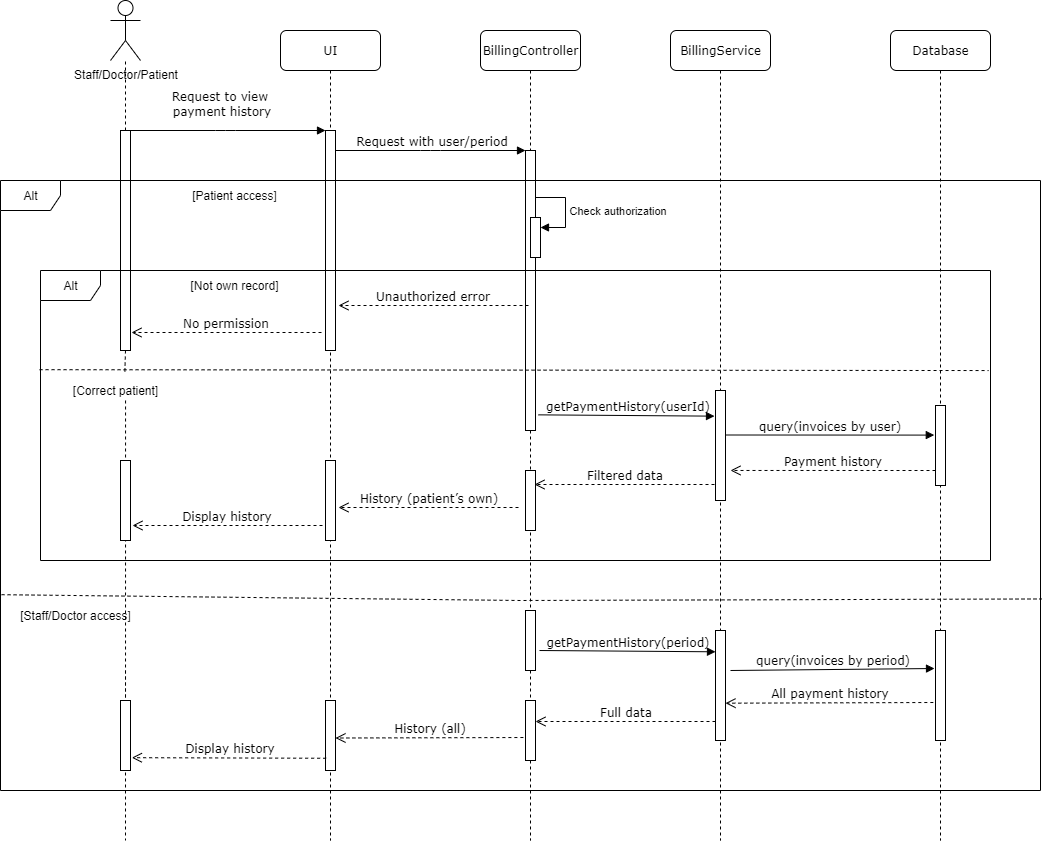

The diagram above was exported from draw.io. Its source (the exported page's mxGraphModel, read from the mxfile embedded in the PNG):
<mxGraphModel dx="1418" dy="786" grid="1" gridSize="10" guides="1" tooltips="1" connect="1" arrows="1" fold="1" page="1" pageScale="1" pageWidth="850" pageHeight="1100" math="0" shadow="0">
  <root>
    <mxCell id="0" />
    <mxCell id="1" parent="0" />
    <mxCell id="SNeyvalX66YhZhQMws11-1" value="UI" style="shape=umlLifeline;perimeter=lifelinePerimeter;whiteSpace=wrap;html=1;container=1;collapsible=0;recursiveResize=0;outlineConnect=0;rounded=1;shadow=0;comic=0;labelBackgroundColor=none;strokeWidth=1;fontFamily=Verdana;fontSize=12;align=center;" parent="1" vertex="1">
      <mxGeometry x="320" y="70" width="100" height="810" as="geometry" />
    </mxCell>
    <mxCell id="SNeyvalX66YhZhQMws11-2" value="" style="html=1;points=[];perimeter=orthogonalPerimeter;rounded=0;shadow=0;comic=0;labelBackgroundColor=none;strokeWidth=1;fontFamily=Verdana;fontSize=12;align=center;" parent="SNeyvalX66YhZhQMws11-1" vertex="1">
      <mxGeometry x="45" y="100" width="10" height="220" as="geometry" />
    </mxCell>
    <mxCell id="SNeyvalX66YhZhQMws11-3" value="" style="html=1;points=[];perimeter=orthogonalPerimeter;rounded=0;shadow=0;comic=0;labelBackgroundColor=none;strokeColor=#000000;strokeWidth=1;fillColor=#FFFFFF;fontFamily=Verdana;fontSize=12;fontColor=#000000;align=center;" parent="SNeyvalX66YhZhQMws11-1" vertex="1">
      <mxGeometry x="45" y="670" width="10" height="70" as="geometry" />
    </mxCell>
    <mxCell id="SNeyvalX66YhZhQMws11-4" value="BillingController" style="shape=umlLifeline;perimeter=lifelinePerimeter;whiteSpace=wrap;html=1;container=1;collapsible=0;recursiveResize=0;outlineConnect=0;rounded=1;shadow=0;comic=0;labelBackgroundColor=none;strokeWidth=1;fontFamily=Verdana;fontSize=12;align=center;" parent="1" vertex="1">
      <mxGeometry x="520" y="70" width="100" height="810" as="geometry" />
    </mxCell>
    <mxCell id="SNeyvalX66YhZhQMws11-5" value="" style="html=1;points=[];perimeter=orthogonalPerimeter;rounded=0;shadow=0;comic=0;labelBackgroundColor=none;strokeWidth=1;fontFamily=Verdana;fontSize=12;align=center;" parent="SNeyvalX66YhZhQMws11-4" vertex="1">
      <mxGeometry x="45" y="120" width="10" height="280" as="geometry" />
    </mxCell>
    <mxCell id="SNeyvalX66YhZhQMws11-6" value="&lt;div&gt;Check authorization&lt;/div&gt;" style="html=1;align=left;spacingLeft=2;endArrow=block;rounded=0;edgeStyle=orthogonalEdgeStyle;curved=0;rounded=0;" parent="SNeyvalX66YhZhQMws11-4" target="SNeyvalX66YhZhQMws11-7" edge="1">
      <mxGeometry x="0.0118" relative="1" as="geometry">
        <mxPoint x="55" y="167" as="sourcePoint" />
        <Array as="points">
          <mxPoint x="85" y="197" />
        </Array>
        <mxPoint as="offset" />
      </mxGeometry>
    </mxCell>
    <mxCell id="SNeyvalX66YhZhQMws11-7" value="" style="html=1;points=[[0,0,0,0,5],[0,1,0,0,-5],[1,0,0,0,5],[1,1,0,0,-5]];perimeter=orthogonalPerimeter;outlineConnect=0;targetShapes=umlLifeline;portConstraint=eastwest;newEdgeStyle={&quot;curved&quot;:0,&quot;rounded&quot;:0};" parent="SNeyvalX66YhZhQMws11-4" vertex="1">
      <mxGeometry x="50" y="187" width="10" height="40" as="geometry" />
    </mxCell>
    <mxCell id="SNeyvalX66YhZhQMws11-8" value="" style="html=1;points=[];perimeter=orthogonalPerimeter;rounded=0;shadow=0;comic=0;labelBackgroundColor=none;strokeColor=#000000;strokeWidth=1;fillColor=#FFFFFF;fontFamily=Verdana;fontSize=12;fontColor=#000000;align=center;" parent="SNeyvalX66YhZhQMws11-4" vertex="1">
      <mxGeometry x="45" y="580" width="10" height="60" as="geometry" />
    </mxCell>
    <mxCell id="SNeyvalX66YhZhQMws11-9" value="" style="html=1;points=[];perimeter=orthogonalPerimeter;rounded=0;shadow=0;comic=0;labelBackgroundColor=none;strokeColor=#000000;strokeWidth=1;fillColor=#FFFFFF;fontFamily=Verdana;fontSize=12;fontColor=#000000;align=center;" parent="SNeyvalX66YhZhQMws11-4" vertex="1">
      <mxGeometry x="45" y="670" width="10" height="60" as="geometry" />
    </mxCell>
    <mxCell id="SNeyvalX66YhZhQMws11-10" value="" style="html=1;points=[];perimeter=orthogonalPerimeter;rounded=0;shadow=0;comic=0;labelBackgroundColor=none;strokeColor=#000000;strokeWidth=1;fillColor=#FFFFFF;fontFamily=Verdana;fontSize=12;fontColor=#000000;align=center;" parent="SNeyvalX66YhZhQMws11-4" vertex="1">
      <mxGeometry x="45" y="440" width="10" height="60" as="geometry" />
    </mxCell>
    <mxCell id="SNeyvalX66YhZhQMws11-11" value="BillingService" style="shape=umlLifeline;perimeter=lifelinePerimeter;whiteSpace=wrap;html=1;container=1;collapsible=0;recursiveResize=0;outlineConnect=0;rounded=1;shadow=0;comic=0;labelBackgroundColor=none;strokeWidth=1;fontFamily=Verdana;fontSize=12;align=center;" parent="1" vertex="1">
      <mxGeometry x="710" y="70" width="100" height="810" as="geometry" />
    </mxCell>
    <mxCell id="SNeyvalX66YhZhQMws11-12" value="" style="html=1;points=[];perimeter=orthogonalPerimeter;rounded=0;shadow=0;comic=0;labelBackgroundColor=none;strokeWidth=1;fontFamily=Verdana;fontSize=12;align=center;" parent="SNeyvalX66YhZhQMws11-11" vertex="1">
      <mxGeometry x="45" y="360" width="10" height="110" as="geometry" />
    </mxCell>
    <mxCell id="SNeyvalX66YhZhQMws11-13" value="Database" style="shape=umlLifeline;perimeter=lifelinePerimeter;whiteSpace=wrap;html=1;container=1;collapsible=0;recursiveResize=0;outlineConnect=0;rounded=1;shadow=0;comic=0;labelBackgroundColor=none;strokeWidth=1;fontFamily=Verdana;fontSize=12;align=center;" parent="1" vertex="1">
      <mxGeometry x="930" y="70" width="100" height="810" as="geometry" />
    </mxCell>
    <mxCell id="SNeyvalX66YhZhQMws11-14" value="getPaymentHistory(userId)" style="html=1;verticalAlign=bottom;endArrow=block;entryX=0.1;entryY=0.437;labelBackgroundColor=none;fontFamily=Verdana;fontSize=12;exitX=1.5;exitY=0.882;exitDx=0;exitDy=0;exitPerimeter=0;entryDx=0;entryDy=0;entryPerimeter=0;" parent="1" edge="1">
      <mxGeometry x="0.0065" relative="1" as="geometry">
        <mxPoint x="578" y="454.35000000000014" as="sourcePoint" />
        <mxPoint x="754" y="455.6500000000001" as="targetPoint" />
        <mxPoint as="offset" />
      </mxGeometry>
    </mxCell>
    <mxCell id="SNeyvalX66YhZhQMws11-15" value="query(invoices by user)" style="html=1;verticalAlign=bottom;endArrow=block;entryX=-0.121;entryY=0.419;labelBackgroundColor=none;fontFamily=Verdana;fontSize=12;entryDx=0;entryDy=0;entryPerimeter=0;" parent="1" edge="1">
      <mxGeometry x="-0.0038" relative="1" as="geometry">
        <mxPoint x="765" y="474.5000000000002" as="sourcePoint" />
        <mxPoint x="973.79" y="474.5899999999999" as="targetPoint" />
        <mxPoint as="offset" />
      </mxGeometry>
    </mxCell>
    <mxCell id="SNeyvalX66YhZhQMws11-16" value="All payment history" style="html=1;verticalAlign=bottom;endArrow=open;dashed=1;endSize=8;exitX=-0.218;exitY=0.771;labelBackgroundColor=none;fontFamily=Verdana;fontSize=12;exitDx=0;exitDy=0;exitPerimeter=0;" parent="1" edge="1">
      <mxGeometry x="0.0009" relative="1" as="geometry">
        <mxPoint x="765" y="742.69" as="targetPoint" />
        <mxPoint x="972.8200000000002" y="742" as="sourcePoint" />
        <mxPoint as="offset" />
      </mxGeometry>
    </mxCell>
    <mxCell id="SNeyvalX66YhZhQMws11-17" value="Request to view&amp;nbsp;&lt;div&gt;payment history&lt;/div&gt;" style="html=1;verticalAlign=bottom;endArrow=block;entryX=0;entryY=0;labelBackgroundColor=none;fontFamily=Verdana;fontSize=12;edgeStyle=elbowEdgeStyle;elbow=horizontal;" parent="1" target="SNeyvalX66YhZhQMws11-2" edge="1">
      <mxGeometry x="-0.04" y="10" relative="1" as="geometry">
        <mxPoint x="165" y="170" as="sourcePoint" />
        <mxPoint as="offset" />
      </mxGeometry>
    </mxCell>
    <mxCell id="SNeyvalX66YhZhQMws11-18" value="&lt;div&gt;Request with user/period&lt;/div&gt;" style="html=1;verticalAlign=bottom;endArrow=block;entryX=0;entryY=0;labelBackgroundColor=none;fontFamily=Verdana;fontSize=12;edgeStyle=elbowEdgeStyle;elbow=vertical;" parent="1" source="SNeyvalX66YhZhQMws11-2" target="SNeyvalX66YhZhQMws11-5" edge="1">
      <mxGeometry x="0.0105" relative="1" as="geometry">
        <mxPoint x="380" y="190" as="sourcePoint" />
        <mxPoint as="offset" />
      </mxGeometry>
    </mxCell>
    <mxCell id="SNeyvalX66YhZhQMws11-19" value="Staff/Doctor/Patient" style="shape=umlActor;verticalLabelPosition=bottom;verticalAlign=top;html=1;" parent="1" vertex="1">
      <mxGeometry x="150" y="40" width="30" height="60" as="geometry" />
    </mxCell>
    <mxCell id="SNeyvalX66YhZhQMws11-20" value="" style="html=1;points=[[0,0,0,0,5],[0,1,0,0,-5],[1,0,0,0,5],[1,1,0,0,-5]];perimeter=orthogonalPerimeter;outlineConnect=0;targetShapes=umlLifeline;portConstraint=eastwest;newEdgeStyle={&quot;curved&quot;:0,&quot;rounded&quot;:0};" parent="1" vertex="1">
      <mxGeometry x="160" y="170" width="10" height="220" as="geometry" />
    </mxCell>
    <mxCell id="SNeyvalX66YhZhQMws11-21" value="" style="endArrow=none;dashed=1;html=1;rounded=0;" parent="1" source="SNeyvalX66YhZhQMws11-20" target="SNeyvalX66YhZhQMws11-19" edge="1">
      <mxGeometry width="50" height="50" relative="1" as="geometry">
        <mxPoint x="440" y="200" as="sourcePoint" />
        <mxPoint x="490" y="150" as="targetPoint" />
      </mxGeometry>
    </mxCell>
    <mxCell id="SNeyvalX66YhZhQMws11-22" value="Alt" style="shape=umlFrame;whiteSpace=wrap;html=1;pointerEvents=0;" parent="1" vertex="1">
      <mxGeometry x="40" y="220" width="1040" height="610" as="geometry" />
    </mxCell>
    <mxCell id="SNeyvalX66YhZhQMws11-23" value="Unauthorized error" style="html=1;verticalAlign=bottom;endArrow=open;dashed=1;endSize=8;labelBackgroundColor=none;fontFamily=Verdana;fontSize=12;" parent="1" edge="1">
      <mxGeometry x="0.0105" relative="1" as="geometry">
        <mxPoint x="378" y="345" as="targetPoint" />
        <mxPoint x="568" y="345" as="sourcePoint" />
        <mxPoint as="offset" />
      </mxGeometry>
    </mxCell>
    <mxCell id="SNeyvalX66YhZhQMws11-24" value="No permission" style="html=1;verticalAlign=bottom;endArrow=open;dashed=1;endSize=8;labelBackgroundColor=none;fontFamily=Verdana;fontSize=12;" parent="1" edge="1">
      <mxGeometry x="0.0075" relative="1" as="geometry">
        <mxPoint x="171" y="372" as="targetPoint" />
        <mxPoint x="361" y="372" as="sourcePoint" />
        <mxPoint as="offset" />
      </mxGeometry>
    </mxCell>
    <mxCell id="SNeyvalX66YhZhQMws11-25" value="" style="endArrow=none;dashed=1;html=1;rounded=0;exitX=0.001;exitY=0.679;exitDx=0;exitDy=0;exitPerimeter=0;entryX=1.001;entryY=0.686;entryDx=0;entryDy=0;entryPerimeter=0;" parent="1" source="SNeyvalX66YhZhQMws11-22" target="SNeyvalX66YhZhQMws11-22" edge="1">
      <mxGeometry width="50" height="50" relative="1" as="geometry">
        <mxPoint x="650" y="550" as="sourcePoint" />
        <mxPoint x="700" y="500" as="targetPoint" />
        <Array as="points">
          <mxPoint x="560" y="640" />
        </Array>
      </mxGeometry>
    </mxCell>
    <mxCell id="SNeyvalX66YhZhQMws11-26" value="" style="endArrow=none;dashed=1;html=1;rounded=0;exitX=0.567;exitY=0.833;exitDx=0;exitDy=0;exitPerimeter=0;" parent="1" source="SNeyvalX66YhZhQMws11-49" edge="1">
      <mxGeometry width="50" height="50" relative="1" as="geometry">
        <mxPoint x="165" y="390" as="sourcePoint" />
        <mxPoint x="165" y="880" as="targetPoint" />
      </mxGeometry>
    </mxCell>
    <mxCell id="SNeyvalX66YhZhQMws11-27" value="Full data" style="html=1;verticalAlign=bottom;endArrow=open;dashed=1;endSize=8;exitX=0;exitY=0.95;labelBackgroundColor=none;fontFamily=Verdana;fontSize=12;" parent="1" edge="1">
      <mxGeometry relative="1" as="geometry">
        <mxPoint x="575" y="761" as="targetPoint" />
        <mxPoint x="755" y="761" as="sourcePoint" />
        <mxPoint as="offset" />
      </mxGeometry>
    </mxCell>
    <mxCell id="SNeyvalX66YhZhQMws11-28" value="History (all)" style="html=1;verticalAlign=bottom;endArrow=open;dashed=1;endSize=8;exitX=-0.212;exitY=0.617;labelBackgroundColor=none;fontFamily=Verdana;fontSize=12;entryX=1;entryY=0.536;entryDx=0;entryDy=0;entryPerimeter=0;exitDx=0;exitDy=0;exitPerimeter=0;" parent="1" source="SNeyvalX66YhZhQMws11-9" target="SNeyvalX66YhZhQMws11-3" edge="1">
      <mxGeometry x="0.0006" relative="1" as="geometry">
        <mxPoint x="382" y="660" as="targetPoint" />
        <mxPoint x="562" y="660" as="sourcePoint" />
        <mxPoint as="offset" />
      </mxGeometry>
    </mxCell>
    <mxCell id="SNeyvalX66YhZhQMws11-29" value="Display history" style="html=1;verticalAlign=bottom;endArrow=open;dashed=1;endSize=8;exitX=0.065;exitY=0.825;labelBackgroundColor=none;fontFamily=Verdana;fontSize=12;entryX=1.137;entryY=0.817;entryDx=0;entryDy=0;entryPerimeter=0;exitDx=0;exitDy=0;exitPerimeter=0;" parent="1" source="SNeyvalX66YhZhQMws11-3" target="SNeyvalX66YhZhQMws11-36" edge="1">
      <mxGeometry x="-0.0014" relative="1" as="geometry">
        <mxPoint x="183" y="680" as="targetPoint" />
        <mxPoint x="363" y="680" as="sourcePoint" />
        <mxPoint as="offset" />
      </mxGeometry>
    </mxCell>
    <mxCell id="SNeyvalX66YhZhQMws11-30" value="[Not own record]" style="text;html=1;align=center;verticalAlign=middle;whiteSpace=wrap;rounded=0;" parent="1" vertex="1">
      <mxGeometry x="199" y="310" width="150" height="30" as="geometry" />
    </mxCell>
    <mxCell id="SNeyvalX66YhZhQMws11-31" value="Alt" style="shape=umlFrame;whiteSpace=wrap;html=1;pointerEvents=0;" parent="1" vertex="1">
      <mxGeometry x="80" y="310" width="950" height="290" as="geometry" />
    </mxCell>
    <mxCell id="SNeyvalX66YhZhQMws11-32" value="" style="html=1;points=[[0,0,0,0,5],[0,1,0,0,-5],[1,0,0,0,5],[1,1,0,0,-5]];perimeter=orthogonalPerimeter;outlineConnect=0;targetShapes=umlLifeline;portConstraint=eastwest;newEdgeStyle={&quot;curved&quot;:0,&quot;rounded&quot;:0};" parent="1" vertex="1">
      <mxGeometry x="365" y="500" width="10" height="80" as="geometry" />
    </mxCell>
    <mxCell id="SNeyvalX66YhZhQMws11-33" value="" style="html=1;points=[[0,0,0,0,5],[0,1,0,0,-5],[1,0,0,0,5],[1,1,0,0,-5]];perimeter=orthogonalPerimeter;outlineConnect=0;targetShapes=umlLifeline;portConstraint=eastwest;newEdgeStyle={&quot;curved&quot;:0,&quot;rounded&quot;:0};" parent="1" vertex="1">
      <mxGeometry x="160" y="500" width="10" height="80" as="geometry" />
    </mxCell>
    <mxCell id="SNeyvalX66YhZhQMws11-34" value="" style="html=1;points=[[0,0,0,0,5],[0,1,0,0,-5],[1,0,0,0,5],[1,1,0,0,-5]];perimeter=orthogonalPerimeter;outlineConnect=0;targetShapes=umlLifeline;portConstraint=eastwest;newEdgeStyle={&quot;curved&quot;:0,&quot;rounded&quot;:0};" parent="1" vertex="1">
      <mxGeometry x="975" y="445" width="10" height="80" as="geometry" />
    </mxCell>
    <mxCell id="SNeyvalX66YhZhQMws11-35" value="" style="endArrow=none;dashed=1;html=1;rounded=0;" parent="1" target="SNeyvalX66YhZhQMws11-36" edge="1">
      <mxGeometry width="50" height="50" relative="1" as="geometry">
        <mxPoint x="165" y="710" as="sourcePoint" />
        <mxPoint x="165" y="830" as="targetPoint" />
      </mxGeometry>
    </mxCell>
    <mxCell id="SNeyvalX66YhZhQMws11-36" value="" style="html=1;points=[];perimeter=orthogonalPerimeter;rounded=0;shadow=0;comic=0;labelBackgroundColor=none;strokeColor=#000000;strokeWidth=1;fillColor=#FFFFFF;fontFamily=Verdana;fontSize=12;fontColor=#000000;align=center;" parent="1" vertex="1">
      <mxGeometry x="160" y="740" width="10" height="70" as="geometry" />
    </mxCell>
    <mxCell id="SNeyvalX66YhZhQMws11-37" value="" style="html=1;points=[];perimeter=orthogonalPerimeter;rounded=0;shadow=0;comic=0;labelBackgroundColor=none;strokeColor=#000000;strokeWidth=1;fillColor=#FFFFFF;fontFamily=Verdana;fontSize=12;fontColor=#000000;align=center;" parent="1" vertex="1">
      <mxGeometry x="975" y="670" width="10" height="110" as="geometry" />
    </mxCell>
    <mxCell id="SNeyvalX66YhZhQMws11-38" value="" style="html=1;points=[];perimeter=orthogonalPerimeter;rounded=0;shadow=0;comic=0;labelBackgroundColor=none;strokeColor=#000000;strokeWidth=1;fillColor=#FFFFFF;fontFamily=Verdana;fontSize=12;fontColor=#000000;align=center;" parent="1" vertex="1">
      <mxGeometry x="755" y="670" width="10" height="110" as="geometry" />
    </mxCell>
    <mxCell id="SNeyvalX66YhZhQMws11-39" value="" style="endArrow=none;dashed=1;html=1;rounded=0;exitX=-0.001;exitY=0.342;exitDx=0;exitDy=0;exitPerimeter=0;entryX=0.998;entryY=0.345;entryDx=0;entryDy=0;entryPerimeter=0;" parent="1" source="SNeyvalX66YhZhQMws11-31" target="SNeyvalX66YhZhQMws11-31" edge="1">
      <mxGeometry width="50" height="50" relative="1" as="geometry">
        <mxPoint x="530" y="500" as="sourcePoint" />
        <mxPoint x="580" y="450" as="targetPoint" />
      </mxGeometry>
    </mxCell>
    <mxCell id="SNeyvalX66YhZhQMws11-40" value="Filtered data" style="html=1;verticalAlign=bottom;endArrow=open;dashed=1;endSize=8;exitX=0;exitY=0.95;labelBackgroundColor=none;fontFamily=Verdana;fontSize=12;" parent="1" edge="1">
      <mxGeometry relative="1" as="geometry">
        <mxPoint x="574" y="524" as="targetPoint" />
        <mxPoint x="754" y="524" as="sourcePoint" />
        <mxPoint as="offset" />
      </mxGeometry>
    </mxCell>
    <mxCell id="SNeyvalX66YhZhQMws11-41" value="History (patient’s own)" style="html=1;verticalAlign=bottom;endArrow=open;dashed=1;endSize=8;exitX=0;exitY=0.95;labelBackgroundColor=none;fontFamily=Verdana;fontSize=12;" parent="1" edge="1">
      <mxGeometry relative="1" as="geometry">
        <mxPoint x="378" y="547" as="targetPoint" />
        <mxPoint x="558" y="547" as="sourcePoint" />
        <mxPoint as="offset" />
      </mxGeometry>
    </mxCell>
    <mxCell id="SNeyvalX66YhZhQMws11-42" value="Display history" style="html=1;verticalAlign=bottom;endArrow=open;dashed=1;endSize=8;labelBackgroundColor=none;fontFamily=Verdana;fontSize=12;" parent="1" edge="1">
      <mxGeometry x="0.0105" relative="1" as="geometry">
        <mxPoint x="172" y="565" as="targetPoint" />
        <mxPoint x="362" y="565" as="sourcePoint" />
        <mxPoint as="offset" />
      </mxGeometry>
    </mxCell>
    <mxCell id="SNeyvalX66YhZhQMws11-43" value="Payment history" style="html=1;verticalAlign=bottom;endArrow=open;dashed=1;endSize=8;exitX=0;exitY=0.95;labelBackgroundColor=none;fontFamily=Verdana;fontSize=12;entryX=1.5;entryY=0.727;entryDx=0;entryDy=0;entryPerimeter=0;" parent="1" target="SNeyvalX66YhZhQMws11-12" edge="1">
      <mxGeometry x="0.0049" relative="1" as="geometry">
        <mxPoint x="795" y="510" as="targetPoint" />
        <mxPoint x="975" y="510" as="sourcePoint" />
        <mxPoint as="offset" />
      </mxGeometry>
    </mxCell>
    <mxCell id="SNeyvalX66YhZhQMws11-44" value="getPaymentHistory(period)" style="html=1;verticalAlign=bottom;endArrow=block;entryX=0.1;entryY=0.437;labelBackgroundColor=none;fontFamily=Verdana;fontSize=12;exitX=1.5;exitY=0.882;exitDx=0;exitDy=0;exitPerimeter=0;entryDx=0;entryDy=0;entryPerimeter=0;" parent="1" edge="1">
      <mxGeometry relative="1" as="geometry">
        <mxPoint x="579" y="690" as="sourcePoint" />
        <mxPoint x="755" y="691.3" as="targetPoint" />
        <mxPoint as="offset" />
      </mxGeometry>
    </mxCell>
    <mxCell id="SNeyvalX66YhZhQMws11-45" value="query(invoices by period)" style="html=1;verticalAlign=bottom;endArrow=block;labelBackgroundColor=none;fontFamily=Verdana;fontSize=12;exitX=1.5;exitY=0.882;exitDx=0;exitDy=0;exitPerimeter=0;" parent="1" edge="1">
      <mxGeometry relative="1" as="geometry">
        <mxPoint x="770" y="710" as="sourcePoint" />
        <mxPoint x="974" y="708" as="targetPoint" />
        <mxPoint as="offset" />
      </mxGeometry>
    </mxCell>
    <mxCell id="SNeyvalX66YhZhQMws11-46" value="[Staff/Doctor access]" style="text;html=1;align=center;verticalAlign=middle;whiteSpace=wrap;rounded=0;" parent="1" vertex="1">
      <mxGeometry x="40" y="640" width="150" height="30" as="geometry" />
    </mxCell>
    <mxCell id="SNeyvalX66YhZhQMws11-47" value="[Patient access]" style="text;html=1;align=center;verticalAlign=middle;whiteSpace=wrap;rounded=0;" parent="1" vertex="1">
      <mxGeometry x="199" y="220" width="150" height="30" as="geometry" />
    </mxCell>
    <mxCell id="SNeyvalX66YhZhQMws11-48" value="" style="endArrow=none;dashed=1;html=1;rounded=0;entryX=0.562;entryY=-0.054;entryDx=0;entryDy=0;entryPerimeter=0;" parent="1" target="SNeyvalX66YhZhQMws11-49" edge="1">
      <mxGeometry width="50" height="50" relative="1" as="geometry">
        <mxPoint x="165" y="390" as="sourcePoint" />
        <mxPoint x="165" y="880" as="targetPoint" />
      </mxGeometry>
    </mxCell>
    <mxCell id="SNeyvalX66YhZhQMws11-49" value="[Correct patient]" style="text;html=1;align=center;verticalAlign=middle;whiteSpace=wrap;rounded=0;" parent="1" vertex="1">
      <mxGeometry x="80" y="415" width="150" height="30" as="geometry" />
    </mxCell>
  </root>
</mxGraphModel>